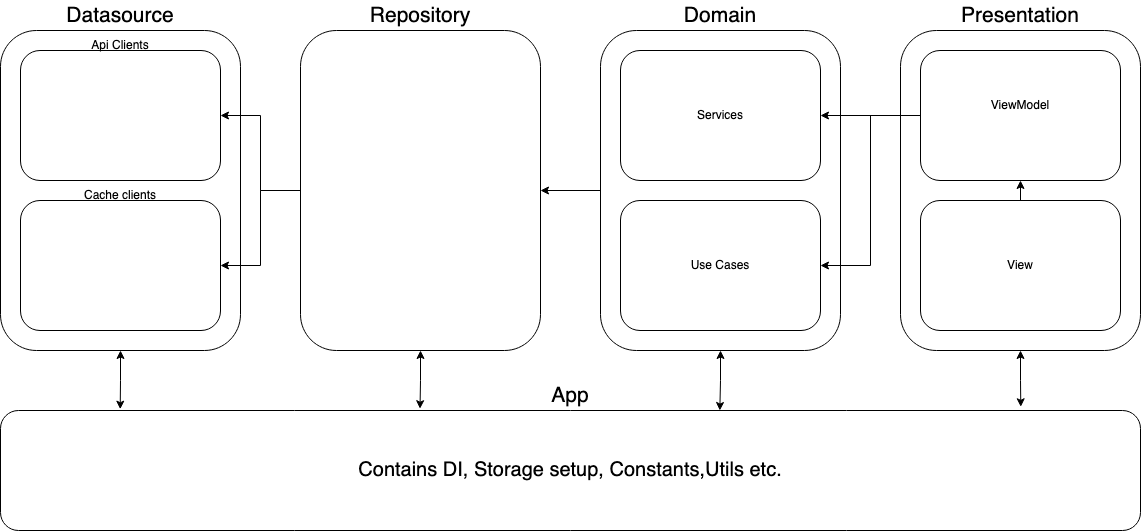

The diagram above was exported from draw.io. Its source (the exported page's mxGraphModel, read from the mxfile embedded in the PNG):
<mxGraphModel dx="1193" dy="1903" grid="1" gridSize="10" guides="1" tooltips="1" connect="1" arrows="1" fold="1" page="1" pageScale="1" pageWidth="850" pageHeight="1100" math="0" shadow="0">
  <root>
    <mxCell id="0" />
    <mxCell id="1" parent="0" />
    <mxCell id="6fA7t6Lyc5Ondk4mygC5-16" style="edgeStyle=orthogonalEdgeStyle;rounded=0;orthogonalLoop=1;jettySize=auto;html=1;exitX=0.5;exitY=1;exitDx=0;exitDy=0;entryX=0.105;entryY=-0.011;entryDx=0;entryDy=0;entryPerimeter=0;startArrow=classic;startFill=1;" parent="1" source="6fA7t6Lyc5Ondk4mygC5-1" target="6fA7t6Lyc5Ondk4mygC5-13" edge="1">
      <mxGeometry relative="1" as="geometry" />
    </mxCell>
    <mxCell id="6fA7t6Lyc5Ondk4mygC5-1" value="" style="rounded=1;whiteSpace=wrap;html=1;" parent="1" vertex="1">
      <mxGeometry x="120" y="-140" width="240" height="320" as="geometry" />
    </mxCell>
    <mxCell id="6fA7t6Lyc5Ondk4mygC5-3" value="" style="rounded=1;whiteSpace=wrap;html=1;" parent="1" vertex="1">
      <mxGeometry x="140" y="-120" width="200" height="130" as="geometry" />
    </mxCell>
    <mxCell id="6fA7t6Lyc5Ondk4mygC5-4" value="" style="rounded=1;whiteSpace=wrap;html=1;" parent="1" vertex="1">
      <mxGeometry x="140" y="30" width="200" height="130" as="geometry" />
    </mxCell>
    <mxCell id="6fA7t6Lyc5Ondk4mygC5-20" style="edgeStyle=orthogonalEdgeStyle;rounded=0;orthogonalLoop=1;jettySize=auto;html=1;exitX=0.5;exitY=1;exitDx=0;exitDy=0;entryX=0.368;entryY=-0.015;entryDx=0;entryDy=0;entryPerimeter=0;startArrow=classic;startFill=1;" parent="1" source="6fA7t6Lyc5Ondk4mygC5-6" target="6fA7t6Lyc5Ondk4mygC5-13" edge="1">
      <mxGeometry relative="1" as="geometry" />
    </mxCell>
    <mxCell id="6fA7t6Lyc5Ondk4mygC5-25" style="edgeStyle=orthogonalEdgeStyle;rounded=0;orthogonalLoop=1;jettySize=auto;html=1;exitX=0;exitY=0.5;exitDx=0;exitDy=0;entryX=1;entryY=0.5;entryDx=0;entryDy=0;" parent="1" source="6fA7t6Lyc5Ondk4mygC5-6" target="6fA7t6Lyc5Ondk4mygC5-3" edge="1">
      <mxGeometry relative="1" as="geometry" />
    </mxCell>
    <mxCell id="6fA7t6Lyc5Ondk4mygC5-26" style="edgeStyle=orthogonalEdgeStyle;rounded=0;orthogonalLoop=1;jettySize=auto;html=1;exitX=0;exitY=0.5;exitDx=0;exitDy=0;entryX=1;entryY=0.5;entryDx=0;entryDy=0;" parent="1" source="6fA7t6Lyc5Ondk4mygC5-6" target="6fA7t6Lyc5Ondk4mygC5-4" edge="1">
      <mxGeometry relative="1" as="geometry" />
    </mxCell>
    <mxCell id="6fA7t6Lyc5Ondk4mygC5-6" value="" style="rounded=1;whiteSpace=wrap;html=1;" parent="1" vertex="1">
      <mxGeometry x="420" y="-140" width="240" height="320" as="geometry" />
    </mxCell>
    <mxCell id="6fA7t6Lyc5Ondk4mygC5-21" style="edgeStyle=orthogonalEdgeStyle;rounded=0;orthogonalLoop=1;jettySize=auto;html=1;entryX=0.631;entryY=0;entryDx=0;entryDy=0;entryPerimeter=0;startArrow=classic;startFill=1;" parent="1" source="6fA7t6Lyc5Ondk4mygC5-7" target="6fA7t6Lyc5Ondk4mygC5-13" edge="1">
      <mxGeometry relative="1" as="geometry" />
    </mxCell>
    <mxCell id="6fA7t6Lyc5Ondk4mygC5-27" style="edgeStyle=orthogonalEdgeStyle;rounded=0;orthogonalLoop=1;jettySize=auto;html=1;exitX=0;exitY=0.5;exitDx=0;exitDy=0;entryX=1;entryY=0.5;entryDx=0;entryDy=0;" parent="1" source="6fA7t6Lyc5Ondk4mygC5-7" target="6fA7t6Lyc5Ondk4mygC5-6" edge="1">
      <mxGeometry relative="1" as="geometry" />
    </mxCell>
    <mxCell id="6fA7t6Lyc5Ondk4mygC5-7" value="" style="rounded=1;whiteSpace=wrap;html=1;" parent="1" vertex="1">
      <mxGeometry x="720" y="-140" width="240" height="320" as="geometry" />
    </mxCell>
    <mxCell id="6fA7t6Lyc5Ondk4mygC5-22" style="edgeStyle=orthogonalEdgeStyle;rounded=0;orthogonalLoop=1;jettySize=auto;html=1;exitX=0.5;exitY=1;exitDx=0;exitDy=0;entryX=0.895;entryY=-0.031;entryDx=0;entryDy=0;entryPerimeter=0;startArrow=classic;startFill=1;" parent="1" source="6fA7t6Lyc5Ondk4mygC5-8" target="6fA7t6Lyc5Ondk4mygC5-13" edge="1">
      <mxGeometry relative="1" as="geometry" />
    </mxCell>
    <mxCell id="6fA7t6Lyc5Ondk4mygC5-8" value="" style="rounded=1;whiteSpace=wrap;html=1;" parent="1" vertex="1">
      <mxGeometry x="1020" y="-140" width="240" height="320" as="geometry" />
    </mxCell>
    <mxCell id="6fA7t6Lyc5Ondk4mygC5-9" value="Datasource" style="text;html=1;strokeColor=none;fillColor=none;align=center;verticalAlign=middle;whiteSpace=wrap;rounded=0;fontSize=21;" parent="1" vertex="1">
      <mxGeometry x="210" y="-170" width="60" height="30" as="geometry" />
    </mxCell>
    <mxCell id="6fA7t6Lyc5Ondk4mygC5-10" value="Repository" style="text;html=1;strokeColor=none;fillColor=none;align=center;verticalAlign=middle;whiteSpace=wrap;rounded=0;fontSize=21;" parent="1" vertex="1">
      <mxGeometry x="510" y="-170" width="60" height="30" as="geometry" />
    </mxCell>
    <mxCell id="6fA7t6Lyc5Ondk4mygC5-11" value="&lt;div&gt;Domain&lt;/div&gt;" style="text;html=1;strokeColor=none;fillColor=none;align=center;verticalAlign=middle;whiteSpace=wrap;rounded=0;fontSize=21;" parent="1" vertex="1">
      <mxGeometry x="810" y="-170" width="60" height="30" as="geometry" />
    </mxCell>
    <mxCell id="6fA7t6Lyc5Ondk4mygC5-12" value="Presentation" style="text;html=1;strokeColor=none;fillColor=none;align=center;verticalAlign=middle;whiteSpace=wrap;rounded=0;fontSize=21;" parent="1" vertex="1">
      <mxGeometry x="1110" y="-170" width="60" height="30" as="geometry" />
    </mxCell>
    <mxCell id="6fA7t6Lyc5Ondk4mygC5-13" value="&lt;font style=&quot;font-size: 20px;&quot;&gt;Contains DI, Storage setup, Constants,Utils etc.&lt;/font&gt;" style="rounded=1;whiteSpace=wrap;html=1;" parent="1" vertex="1">
      <mxGeometry x="120" y="240" width="1140" height="120" as="geometry" />
    </mxCell>
    <mxCell id="6fA7t6Lyc5Ondk4mygC5-14" value="&lt;div&gt;App&lt;/div&gt;" style="text;html=1;strokeColor=none;fillColor=none;align=center;verticalAlign=middle;whiteSpace=wrap;rounded=0;fontSize=21;" parent="1" vertex="1">
      <mxGeometry x="660" y="210" width="60" height="30" as="geometry" />
    </mxCell>
    <mxCell id="6fA7t6Lyc5Ondk4mygC5-23" value="Api Clients" style="text;html=1;strokeColor=none;fillColor=none;align=center;verticalAlign=middle;whiteSpace=wrap;rounded=0;" parent="1" vertex="1">
      <mxGeometry x="210" y="-140" width="60" height="30" as="geometry" />
    </mxCell>
    <mxCell id="6fA7t6Lyc5Ondk4mygC5-24" value="Cache clients" style="text;html=1;strokeColor=none;fillColor=none;align=center;verticalAlign=middle;whiteSpace=wrap;rounded=0;" parent="1" vertex="1">
      <mxGeometry x="190" y="10" width="100" height="30" as="geometry" />
    </mxCell>
    <mxCell id="6fA7t6Lyc5Ondk4mygC5-38" style="edgeStyle=orthogonalEdgeStyle;rounded=0;orthogonalLoop=1;jettySize=auto;html=1;exitX=0;exitY=0.5;exitDx=0;exitDy=0;entryX=1;entryY=0.5;entryDx=0;entryDy=0;" parent="1" source="6fA7t6Lyc5Ondk4mygC5-29" target="6fA7t6Lyc5Ondk4mygC5-36" edge="1">
      <mxGeometry relative="1" as="geometry" />
    </mxCell>
    <mxCell id="0pXOQmNgdDJ1o6Og3n1_-2" style="edgeStyle=orthogonalEdgeStyle;rounded=0;orthogonalLoop=1;jettySize=auto;html=1;entryX=1;entryY=0.5;entryDx=0;entryDy=0;" edge="1" parent="1" source="6fA7t6Lyc5Ondk4mygC5-29" target="0pXOQmNgdDJ1o6Og3n1_-1">
      <mxGeometry relative="1" as="geometry" />
    </mxCell>
    <mxCell id="6fA7t6Lyc5Ondk4mygC5-29" value="" style="rounded=1;whiteSpace=wrap;html=1;" parent="1" vertex="1">
      <mxGeometry x="1040" y="-120" width="200" height="130" as="geometry" />
    </mxCell>
    <mxCell id="6fA7t6Lyc5Ondk4mygC5-34" style="edgeStyle=orthogonalEdgeStyle;rounded=0;orthogonalLoop=1;jettySize=auto;html=1;exitX=0.5;exitY=0;exitDx=0;exitDy=0;entryX=0.5;entryY=1;entryDx=0;entryDy=0;" parent="1" source="6fA7t6Lyc5Ondk4mygC5-30" target="6fA7t6Lyc5Ondk4mygC5-29" edge="1">
      <mxGeometry relative="1" as="geometry" />
    </mxCell>
    <mxCell id="6fA7t6Lyc5Ondk4mygC5-30" value="" style="rounded=1;whiteSpace=wrap;html=1;" parent="1" vertex="1">
      <mxGeometry x="1040" y="30" width="200" height="130" as="geometry" />
    </mxCell>
    <mxCell id="6fA7t6Lyc5Ondk4mygC5-31" value="ViewModel" style="text;html=1;strokeColor=none;fillColor=none;align=center;verticalAlign=middle;whiteSpace=wrap;rounded=0;" parent="1" vertex="1">
      <mxGeometry x="1110" y="-80" width="60" height="30" as="geometry" />
    </mxCell>
    <mxCell id="6fA7t6Lyc5Ondk4mygC5-32" value="View" style="text;html=1;strokeColor=none;fillColor=none;align=center;verticalAlign=middle;whiteSpace=wrap;rounded=0;" parent="1" vertex="1">
      <mxGeometry x="1110" y="80" width="60" height="30" as="geometry" />
    </mxCell>
    <mxCell id="6fA7t6Lyc5Ondk4mygC5-36" value="Services" style="rounded=1;whiteSpace=wrap;html=1;" parent="1" vertex="1">
      <mxGeometry x="740" y="-120" width="200" height="130" as="geometry" />
    </mxCell>
    <mxCell id="0pXOQmNgdDJ1o6Og3n1_-1" value="Use Cases" style="rounded=1;whiteSpace=wrap;html=1;" vertex="1" parent="1">
      <mxGeometry x="740" y="30" width="200" height="130" as="geometry" />
    </mxCell>
  </root>
</mxGraphModel>